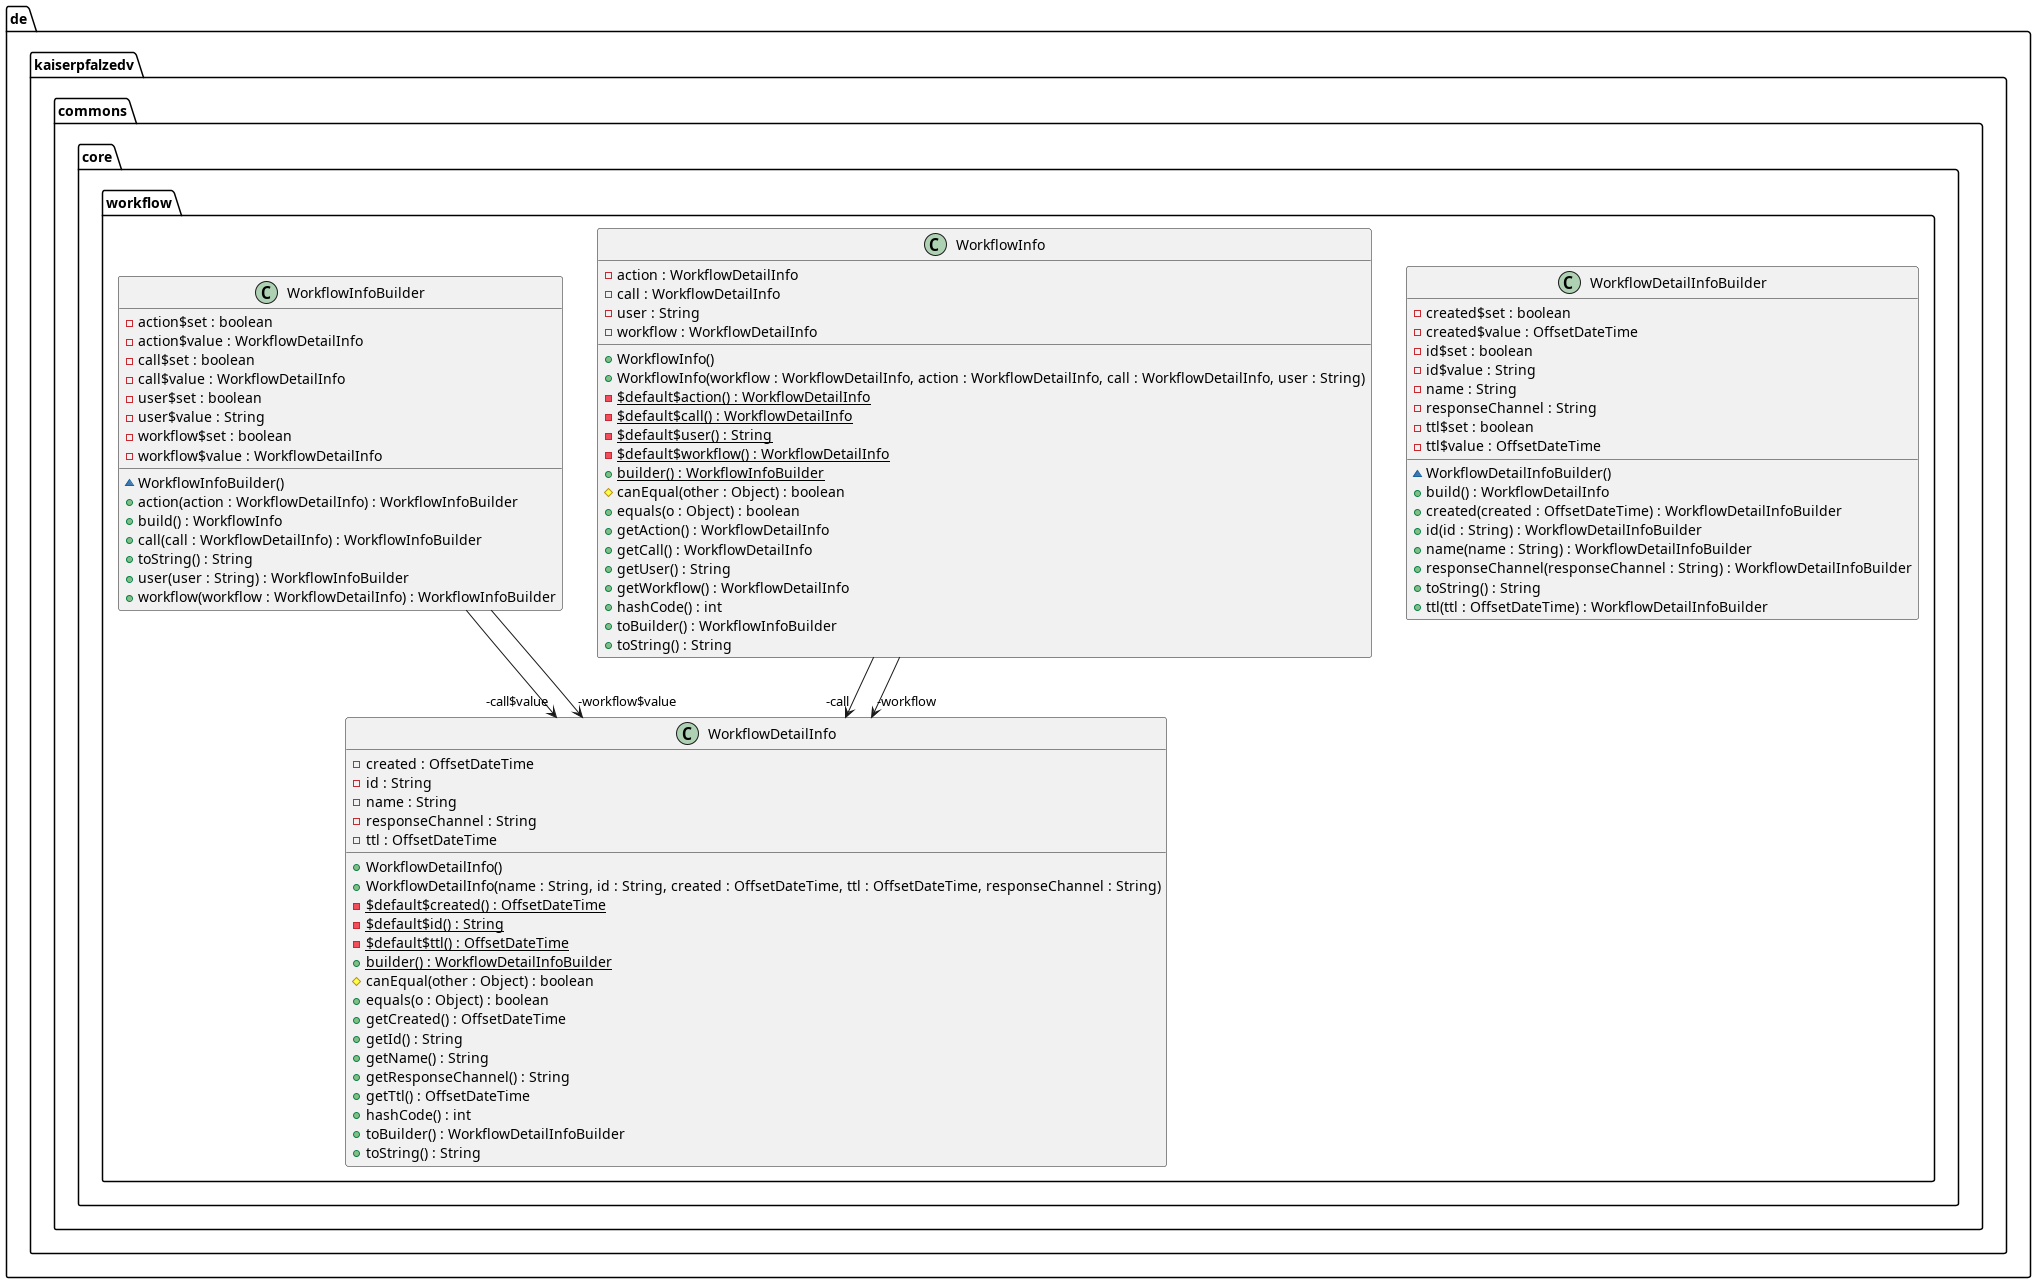

The diagram above was rendered by PlantUML. Its source (embedded in the PNG):
@startuml
package de.kaiserpfalzedv.commons.core.workflow {
  class WorkflowDetailInfo {
    - created : OffsetDateTime
    - id : String
    - name : String
    - responseChannel : String
    - ttl : OffsetDateTime
    + WorkflowDetailInfo()
    + WorkflowDetailInfo(name : String, id : String, created : OffsetDateTime, ttl : OffsetDateTime, responseChannel : String)
    - $default$created() : OffsetDateTime {static}
    - $default$id() : String {static}
    - $default$ttl() : OffsetDateTime {static}
    + builder() : WorkflowDetailInfoBuilder {static}
    # canEqual(other : Object) : boolean
    + equals(o : Object) : boolean
    + getCreated() : OffsetDateTime
    + getId() : String
    + getName() : String
    + getResponseChannel() : String
    + getTtl() : OffsetDateTime
    + hashCode() : int
    + toBuilder() : WorkflowDetailInfoBuilder
    + toString() : String
  }
  class WorkflowDetailInfoBuilder {
    - created$set : boolean
    - created$value : OffsetDateTime
    - id$set : boolean
    - id$value : String
    - name : String
    - responseChannel : String
    - ttl$set : boolean
    - ttl$value : OffsetDateTime
    ~ WorkflowDetailInfoBuilder()
    + build() : WorkflowDetailInfo
    + created(created : OffsetDateTime) : WorkflowDetailInfoBuilder
    + id(id : String) : WorkflowDetailInfoBuilder
    + name(name : String) : WorkflowDetailInfoBuilder
    + responseChannel(responseChannel : String) : WorkflowDetailInfoBuilder
    + toString() : String
    + ttl(ttl : OffsetDateTime) : WorkflowDetailInfoBuilder
  }
  class WorkflowInfo {
    - action : WorkflowDetailInfo
    - call : WorkflowDetailInfo
    - user : String
    - workflow : WorkflowDetailInfo
    + WorkflowInfo()
    + WorkflowInfo(workflow : WorkflowDetailInfo, action : WorkflowDetailInfo, call : WorkflowDetailInfo, user : String)
    - $default$action() : WorkflowDetailInfo {static}
    - $default$call() : WorkflowDetailInfo {static}
    - $default$user() : String {static}
    - $default$workflow() : WorkflowDetailInfo {static}
    + builder() : WorkflowInfoBuilder {static}
    # canEqual(other : Object) : boolean
    + equals(o : Object) : boolean
    + getAction() : WorkflowDetailInfo
    + getCall() : WorkflowDetailInfo
    + getUser() : String
    + getWorkflow() : WorkflowDetailInfo
    + hashCode() : int
    + toBuilder() : WorkflowInfoBuilder
    + toString() : String
  }
  class WorkflowInfoBuilder {
    - action$set : boolean
    - action$value : WorkflowDetailInfo
    - call$set : boolean
    - call$value : WorkflowDetailInfo
    - user$set : boolean
    - user$value : String
    - workflow$set : boolean
    - workflow$value : WorkflowDetailInfo
    ~ WorkflowInfoBuilder()
    + action(action : WorkflowDetailInfo) : WorkflowInfoBuilder
    + build() : WorkflowInfo
    + call(call : WorkflowDetailInfo) : WorkflowInfoBuilder
    + toString() : String
    + user(user : String) : WorkflowInfoBuilder
    + workflow(workflow : WorkflowDetailInfo) : WorkflowInfoBuilder
  }
}
WorkflowInfo -->  "-call" WorkflowDetailInfo
WorkflowInfo -->  "-workflow" WorkflowDetailInfo
WorkflowInfoBuilder -->  "-call$value" WorkflowDetailInfo
WorkflowInfoBuilder -->  "-workflow$value" WorkflowDetailInfo
@enduml